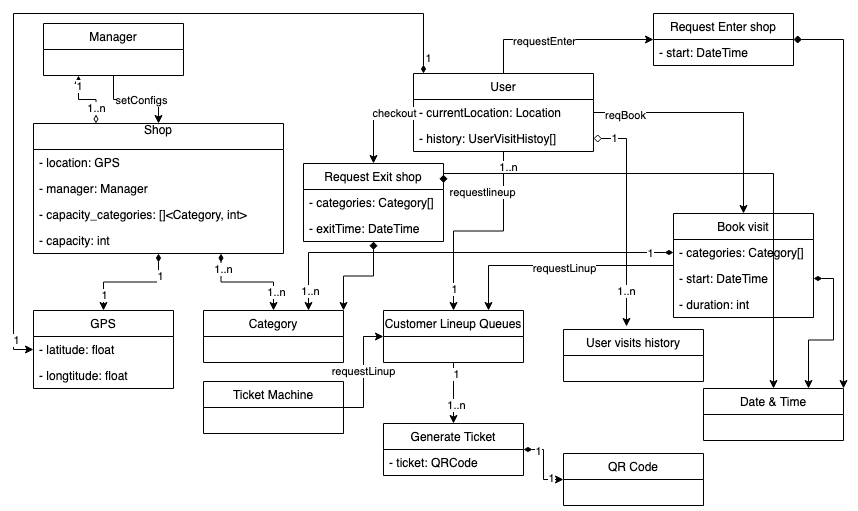

The diagram above was exported from draw.io. Its source (the exported page's mxGraphModel, read from the mxfile embedded in the PNG):
<mxGraphModel dx="946" dy="651" grid="1" gridSize="10" guides="1" tooltips="1" connect="1" arrows="1" fold="1" page="1" pageScale="1" pageWidth="850" pageHeight="1100" math="0" shadow="0">
  <root>
    <mxCell id="0" />
    <mxCell id="1" parent="0" />
    <mxCell id="Zvh_C5BQt879QjiaFmkJ-30" style="edgeStyle=orthogonalEdgeStyle;rounded=0;orthogonalLoop=1;jettySize=auto;html=1;exitX=0.25;exitY=0;exitDx=0;exitDy=0;entryX=0.25;entryY=1;entryDx=0;entryDy=0;startArrow=diamondThin;startFill=0;" parent="1" source="I7iYXG8y-7BA7Rv0BCtT-1" target="I7iYXG8y-7BA7Rv0BCtT-6" edge="1">
      <mxGeometry relative="1" as="geometry" />
    </mxCell>
    <mxCell id="wRdLKgKCAMadGu9HluRO-3" value="1..n" style="edgeLabel;html=1;align=center;verticalAlign=middle;resizable=0;points=[];" parent="Zvh_C5BQt879QjiaFmkJ-30" vertex="1" connectable="0">
      <mxGeometry x="-0.5115" y="1" relative="1" as="geometry">
        <mxPoint x="1" as="offset" />
      </mxGeometry>
    </mxCell>
    <mxCell id="wRdLKgKCAMadGu9HluRO-4" value="1" style="edgeLabel;html=1;align=center;verticalAlign=middle;resizable=0;points=[];" parent="Zvh_C5BQt879QjiaFmkJ-30" vertex="1" connectable="0">
      <mxGeometry x="0.6947" relative="1" as="geometry">
        <mxPoint y="1" as="offset" />
      </mxGeometry>
    </mxCell>
    <mxCell id="Zvh_C5BQt879QjiaFmkJ-31" style="edgeStyle=orthogonalEdgeStyle;rounded=0;orthogonalLoop=1;jettySize=auto;html=1;entryX=0.5;entryY=0;entryDx=0;entryDy=0;startArrow=diamondThin;startFill=1;" parent="1" source="I7iYXG8y-7BA7Rv0BCtT-1" target="Zvh_C5BQt879QjiaFmkJ-8" edge="1">
      <mxGeometry relative="1" as="geometry" />
    </mxCell>
    <mxCell id="wRdLKgKCAMadGu9HluRO-5" value="1" style="edgeLabel;html=1;align=center;verticalAlign=middle;resizable=0;points=[];" parent="Zvh_C5BQt879QjiaFmkJ-31" vertex="1" connectable="0">
      <mxGeometry x="-0.6071" y="1" relative="1" as="geometry">
        <mxPoint as="offset" />
      </mxGeometry>
    </mxCell>
    <mxCell id="wRdLKgKCAMadGu9HluRO-6" value="1" style="edgeLabel;html=1;align=center;verticalAlign=middle;resizable=0;points=[];" parent="Zvh_C5BQt879QjiaFmkJ-31" vertex="1" connectable="0">
      <mxGeometry x="0.7143" relative="1" as="geometry">
        <mxPoint as="offset" />
      </mxGeometry>
    </mxCell>
    <mxCell id="Zvh_C5BQt879QjiaFmkJ-34" style="edgeStyle=orthogonalEdgeStyle;rounded=0;orthogonalLoop=1;jettySize=auto;html=1;exitX=0.75;exitY=1;exitDx=0;exitDy=0;entryX=0.5;entryY=0;entryDx=0;entryDy=0;startArrow=diamondThin;startFill=1;" parent="1" source="I7iYXG8y-7BA7Rv0BCtT-1" target="Zvh_C5BQt879QjiaFmkJ-15" edge="1">
      <mxGeometry relative="1" as="geometry" />
    </mxCell>
    <mxCell id="wRdLKgKCAMadGu9HluRO-7" value="&lt;div&gt;1..n&lt;/div&gt;" style="edgeLabel;html=1;align=center;verticalAlign=middle;resizable=0;points=[];" parent="Zvh_C5BQt879QjiaFmkJ-34" vertex="1" connectable="0">
      <mxGeometry x="-0.726" y="2" relative="1" as="geometry">
        <mxPoint as="offset" />
      </mxGeometry>
    </mxCell>
    <mxCell id="wRdLKgKCAMadGu9HluRO-8" value="1..n" style="edgeLabel;html=1;align=center;verticalAlign=middle;resizable=0;points=[];" parent="Zvh_C5BQt879QjiaFmkJ-34" vertex="1" connectable="0">
      <mxGeometry x="0.653" y="2" relative="1" as="geometry">
        <mxPoint as="offset" />
      </mxGeometry>
    </mxCell>
    <mxCell id="I7iYXG8y-7BA7Rv0BCtT-1" value="Shop&#10;" style="swimlane;fontStyle=0;childLayout=stackLayout;horizontal=1;startSize=26;fillColor=none;horizontalStack=0;resizeParent=1;resizeParentMax=0;resizeLast=0;collapsible=1;marginBottom=0;" parent="1" vertex="1">
      <mxGeometry x="30" y="120" width="250" height="130" as="geometry" />
    </mxCell>
    <mxCell id="Zvh_C5BQt879QjiaFmkJ-25" value="- location: GPS" style="text;strokeColor=none;fillColor=none;align=left;verticalAlign=top;spacingLeft=4;spacingRight=4;overflow=hidden;rotatable=0;points=[[0,0.5],[1,0.5]];portConstraint=eastwest;" parent="I7iYXG8y-7BA7Rv0BCtT-1" vertex="1">
      <mxGeometry y="26" width="250" height="26" as="geometry" />
    </mxCell>
    <mxCell id="Zvh_C5BQt879QjiaFmkJ-26" value="- manager: Manager" style="text;strokeColor=none;fillColor=none;align=left;verticalAlign=top;spacingLeft=4;spacingRight=4;overflow=hidden;rotatable=0;points=[[0,0.5],[1,0.5]];portConstraint=eastwest;" parent="I7iYXG8y-7BA7Rv0BCtT-1" vertex="1">
      <mxGeometry y="52" width="250" height="26" as="geometry" />
    </mxCell>
    <mxCell id="Zvh_C5BQt879QjiaFmkJ-27" value="- capacity_categories: []&lt;Category, int&gt;" style="text;strokeColor=none;fillColor=none;align=left;verticalAlign=top;spacingLeft=4;spacingRight=4;overflow=hidden;rotatable=0;points=[[0,0.5],[1,0.5]];portConstraint=eastwest;" parent="I7iYXG8y-7BA7Rv0BCtT-1" vertex="1">
      <mxGeometry y="78" width="250" height="26" as="geometry" />
    </mxCell>
    <mxCell id="Zvh_C5BQt879QjiaFmkJ-29" value="- capacity: int" style="text;strokeColor=none;fillColor=none;align=left;verticalAlign=top;spacingLeft=4;spacingRight=4;overflow=hidden;rotatable=0;points=[[0,0.5],[1,0.5]];portConstraint=eastwest;" parent="I7iYXG8y-7BA7Rv0BCtT-1" vertex="1">
      <mxGeometry y="104" width="250" height="26" as="geometry" />
    </mxCell>
    <mxCell id="Zvh_C5BQt879QjiaFmkJ-32" style="edgeStyle=orthogonalEdgeStyle;rounded=0;orthogonalLoop=1;jettySize=auto;html=1;entryX=0.5;entryY=0;entryDx=0;entryDy=0;startArrow=none;startFill=0;" parent="1" source="I7iYXG8y-7BA7Rv0BCtT-6" target="I7iYXG8y-7BA7Rv0BCtT-1" edge="1">
      <mxGeometry relative="1" as="geometry" />
    </mxCell>
    <mxCell id="Zvh_C5BQt879QjiaFmkJ-33" value="setConfigs" style="edgeLabel;html=1;align=center;verticalAlign=middle;resizable=0;points=[];" parent="Zvh_C5BQt879QjiaFmkJ-32" vertex="1" connectable="0">
      <mxGeometry x="0.0968" relative="1" as="geometry">
        <mxPoint as="offset" />
      </mxGeometry>
    </mxCell>
    <mxCell id="I7iYXG8y-7BA7Rv0BCtT-6" value="Manager" style="swimlane;fontStyle=0;childLayout=stackLayout;horizontal=1;startSize=26;fillColor=none;horizontalStack=0;resizeParent=1;resizeParentMax=0;resizeLast=0;collapsible=1;marginBottom=0;" parent="1" vertex="1">
      <mxGeometry x="40" y="20" width="140" height="52" as="geometry" />
    </mxCell>
    <mxCell id="Zvh_C5BQt879QjiaFmkJ-8" value="GPS" style="swimlane;fontStyle=0;childLayout=stackLayout;horizontal=1;startSize=26;fillColor=none;horizontalStack=0;resizeParent=1;resizeParentMax=0;resizeLast=0;collapsible=1;marginBottom=0;" parent="1" vertex="1">
      <mxGeometry x="30" y="307" width="140" height="78" as="geometry" />
    </mxCell>
    <mxCell id="Zvh_C5BQt879QjiaFmkJ-18" value="- latitude: float" style="text;strokeColor=none;fillColor=none;align=left;verticalAlign=top;spacingLeft=4;spacingRight=4;overflow=hidden;rotatable=0;points=[[0,0.5],[1,0.5]];portConstraint=eastwest;" parent="Zvh_C5BQt879QjiaFmkJ-8" vertex="1">
      <mxGeometry y="26" width="140" height="26" as="geometry" />
    </mxCell>
    <mxCell id="Zvh_C5BQt879QjiaFmkJ-23" value="- longtitude: float" style="text;strokeColor=none;fillColor=none;align=left;verticalAlign=top;spacingLeft=4;spacingRight=4;overflow=hidden;rotatable=0;points=[[0,0.5],[1,0.5]];portConstraint=eastwest;" parent="Zvh_C5BQt879QjiaFmkJ-8" vertex="1">
      <mxGeometry y="52" width="140" height="26" as="geometry" />
    </mxCell>
    <mxCell id="Zvh_C5BQt879QjiaFmkJ-15" value="Category" style="swimlane;fontStyle=0;childLayout=stackLayout;horizontal=1;startSize=26;fillColor=none;horizontalStack=0;resizeParent=1;resizeParentMax=0;resizeLast=0;collapsible=1;marginBottom=0;" parent="1" vertex="1">
      <mxGeometry x="200" y="307" width="140" height="52" as="geometry" />
    </mxCell>
    <mxCell id="Zvh_C5BQt879QjiaFmkJ-35" style="edgeStyle=orthogonalEdgeStyle;rounded=0;orthogonalLoop=1;jettySize=auto;html=1;entryX=0;entryY=0.5;entryDx=0;entryDy=0;startArrow=diamondThin;startFill=1;" parent="1" source="I7iYXG8y-7BA7Rv0BCtT-5" target="Zvh_C5BQt879QjiaFmkJ-18" edge="1">
      <mxGeometry relative="1" as="geometry">
        <Array as="points">
          <mxPoint x="420" y="10" />
          <mxPoint x="10" y="10" />
          <mxPoint x="10" y="346" />
        </Array>
      </mxGeometry>
    </mxCell>
    <mxCell id="wRdLKgKCAMadGu9HluRO-1" value="1" style="edgeLabel;html=1;align=center;verticalAlign=middle;resizable=0;points=[];" parent="Zvh_C5BQt879QjiaFmkJ-35" vertex="1" connectable="0">
      <mxGeometry x="-0.9613" y="-4" relative="1" as="geometry">
        <mxPoint as="offset" />
      </mxGeometry>
    </mxCell>
    <mxCell id="wRdLKgKCAMadGu9HluRO-2" value="1" style="edgeLabel;html=1;align=center;verticalAlign=middle;resizable=0;points=[];" parent="Zvh_C5BQt879QjiaFmkJ-35" vertex="1" connectable="0">
      <mxGeometry x="0.9274" y="2" relative="1" as="geometry">
        <mxPoint as="offset" />
      </mxGeometry>
    </mxCell>
    <mxCell id="Zvh_C5BQt879QjiaFmkJ-37" style="edgeStyle=orthogonalEdgeStyle;rounded=0;orthogonalLoop=1;jettySize=auto;html=1;startArrow=none;startFill=0;" parent="1" source="I7iYXG8y-7BA7Rv0BCtT-5" target="Zvh_C5BQt879QjiaFmkJ-4" edge="1">
      <mxGeometry relative="1" as="geometry" />
    </mxCell>
    <mxCell id="Zvh_C5BQt879QjiaFmkJ-38" value="requestlineup" style="edgeLabel;html=1;align=center;verticalAlign=middle;resizable=0;points=[];" parent="Zvh_C5BQt879QjiaFmkJ-37" vertex="1" connectable="0">
      <mxGeometry x="-0.0375" relative="1" as="geometry">
        <mxPoint y="-39" as="offset" />
      </mxGeometry>
    </mxCell>
    <mxCell id="wRdLKgKCAMadGu9HluRO-13" value="1" style="edgeLabel;html=1;align=center;verticalAlign=middle;resizable=0;points=[];" parent="Zvh_C5BQt879QjiaFmkJ-37" vertex="1" connectable="0">
      <mxGeometry x="0.7895" relative="1" as="geometry">
        <mxPoint as="offset" />
      </mxGeometry>
    </mxCell>
    <mxCell id="wRdLKgKCAMadGu9HluRO-14" value="1..n" style="edgeLabel;html=1;align=center;verticalAlign=middle;resizable=0;points=[];" parent="Zvh_C5BQt879QjiaFmkJ-37" vertex="1" connectable="0">
      <mxGeometry x="-0.8565" y="4" relative="1" as="geometry">
        <mxPoint as="offset" />
      </mxGeometry>
    </mxCell>
    <mxCell id="Zvh_C5BQt879QjiaFmkJ-53" style="edgeStyle=orthogonalEdgeStyle;rounded=0;orthogonalLoop=1;jettySize=auto;html=1;startArrow=none;startFill=0;" parent="1" source="Zvh_C5BQt879QjiaFmkJ-4" target="Zvh_C5BQt879QjiaFmkJ-10" edge="1">
      <mxGeometry relative="1" as="geometry" />
    </mxCell>
    <mxCell id="wRdLKgKCAMadGu9HluRO-11" value="1" style="edgeLabel;html=1;align=center;verticalAlign=middle;resizable=0;points=[];" parent="Zvh_C5BQt879QjiaFmkJ-53" vertex="1" connectable="0">
      <mxGeometry x="-0.6393" y="2" relative="1" as="geometry">
        <mxPoint as="offset" />
      </mxGeometry>
    </mxCell>
    <mxCell id="wRdLKgKCAMadGu9HluRO-12" value="1..n" style="edgeLabel;html=1;align=center;verticalAlign=middle;resizable=0;points=[];" parent="Zvh_C5BQt879QjiaFmkJ-53" vertex="1" connectable="0">
      <mxGeometry x="0.377" y="2" relative="1" as="geometry">
        <mxPoint as="offset" />
      </mxGeometry>
    </mxCell>
    <mxCell id="Zvh_C5BQt879QjiaFmkJ-4" value="Customer Lineup Queues" style="swimlane;fontStyle=0;childLayout=stackLayout;horizontal=1;startSize=26;fillColor=none;horizontalStack=0;resizeParent=1;resizeParentMax=0;resizeLast=0;collapsible=1;marginBottom=0;" parent="1" vertex="1">
      <mxGeometry x="380" y="307" width="140" height="52" as="geometry" />
    </mxCell>
    <mxCell id="Zvh_C5BQt879QjiaFmkJ-39" style="edgeStyle=orthogonalEdgeStyle;rounded=0;orthogonalLoop=1;jettySize=auto;html=1;entryX=0.5;entryY=0;entryDx=0;entryDy=0;startArrow=none;startFill=0;" parent="1" source="Zvh_C5BQt879QjiaFmkJ-36" target="Zvh_C5BQt879QjiaFmkJ-5" edge="1">
      <mxGeometry relative="1" as="geometry" />
    </mxCell>
    <mxCell id="Zvh_C5BQt879QjiaFmkJ-40" value="reqBook" style="edgeLabel;html=1;align=center;verticalAlign=middle;resizable=0;points=[];" parent="Zvh_C5BQt879QjiaFmkJ-39" vertex="1" connectable="0">
      <mxGeometry x="-0.7519" y="-2" relative="1" as="geometry">
        <mxPoint as="offset" />
      </mxGeometry>
    </mxCell>
    <mxCell id="Zvh_C5BQt879QjiaFmkJ-41" value="requestLinup" style="edgeStyle=orthogonalEdgeStyle;rounded=0;orthogonalLoop=1;jettySize=auto;html=1;entryX=0;entryY=0.5;entryDx=0;entryDy=0;startArrow=none;startFill=0;" parent="1" source="Zvh_C5BQt879QjiaFmkJ-1" target="Zvh_C5BQt879QjiaFmkJ-4" edge="1">
      <mxGeometry relative="1" as="geometry" />
    </mxCell>
    <mxCell id="Zvh_C5BQt879QjiaFmkJ-1" value="Ticket Machine" style="swimlane;fontStyle=0;childLayout=stackLayout;horizontal=1;startSize=26;fillColor=none;horizontalStack=0;resizeParent=1;resizeParentMax=0;resizeLast=0;collapsible=1;marginBottom=0;" parent="1" vertex="1">
      <mxGeometry x="200" y="378" width="140" height="52" as="geometry" />
    </mxCell>
    <mxCell id="Zvh_C5BQt879QjiaFmkJ-3" value="Date &amp; Time" style="swimlane;fontStyle=0;childLayout=stackLayout;horizontal=1;startSize=26;fillColor=none;horizontalStack=0;resizeParent=1;resizeParentMax=0;resizeLast=0;collapsible=1;marginBottom=0;" parent="1" vertex="1">
      <mxGeometry x="700" y="385" width="140" height="52" as="geometry" />
    </mxCell>
    <mxCell id="Zvh_C5BQt879QjiaFmkJ-43" style="edgeStyle=orthogonalEdgeStyle;rounded=0;orthogonalLoop=1;jettySize=auto;html=1;entryX=0.45;entryY=-0.058;entryDx=0;entryDy=0;entryPerimeter=0;startArrow=diamond;startFill=0;" parent="1" source="Zvh_C5BQt879QjiaFmkJ-42" target="Zvh_C5BQt879QjiaFmkJ-9" edge="1">
      <mxGeometry relative="1" as="geometry" />
    </mxCell>
    <mxCell id="wRdLKgKCAMadGu9HluRO-17" value="1" style="edgeLabel;html=1;align=center;verticalAlign=middle;resizable=0;points=[];" parent="Zvh_C5BQt879QjiaFmkJ-43" vertex="1" connectable="0">
      <mxGeometry x="-0.819" y="1" relative="1" as="geometry">
        <mxPoint as="offset" />
      </mxGeometry>
    </mxCell>
    <mxCell id="wRdLKgKCAMadGu9HluRO-18" value="1..n" style="edgeLabel;html=1;align=center;verticalAlign=middle;resizable=0;points=[];" parent="Zvh_C5BQt879QjiaFmkJ-43" vertex="1" connectable="0">
      <mxGeometry x="0.6743" y="-1" relative="1" as="geometry">
        <mxPoint as="offset" />
      </mxGeometry>
    </mxCell>
    <mxCell id="Zvh_C5BQt879QjiaFmkJ-9" value="User visits history" style="swimlane;fontStyle=0;childLayout=stackLayout;horizontal=1;startSize=26;fillColor=none;horizontalStack=0;resizeParent=1;resizeParentMax=0;resizeLast=0;collapsible=1;marginBottom=0;" parent="1" vertex="1">
      <mxGeometry x="560" y="326" width="140" height="52" as="geometry" />
    </mxCell>
    <mxCell id="Zvh_C5BQt879QjiaFmkJ-44" style="edgeStyle=orthogonalEdgeStyle;rounded=0;orthogonalLoop=1;jettySize=auto;html=1;entryX=0.75;entryY=0;entryDx=0;entryDy=0;startArrow=none;startFill=0;" parent="1" source="Zvh_C5BQt879QjiaFmkJ-5" target="Zvh_C5BQt879QjiaFmkJ-4" edge="1">
      <mxGeometry relative="1" as="geometry" />
    </mxCell>
    <mxCell id="Zvh_C5BQt879QjiaFmkJ-45" value="requestLinup" style="edgeLabel;html=1;align=center;verticalAlign=middle;resizable=0;points=[];" parent="Zvh_C5BQt879QjiaFmkJ-44" vertex="1" connectable="0">
      <mxGeometry x="-0.0469" y="2" relative="1" as="geometry">
        <mxPoint as="offset" />
      </mxGeometry>
    </mxCell>
    <mxCell id="Zvh_C5BQt879QjiaFmkJ-5" value="Book visit" style="swimlane;fontStyle=0;childLayout=stackLayout;horizontal=1;startSize=26;fillColor=none;horizontalStack=0;resizeParent=1;resizeParentMax=0;resizeLast=0;collapsible=1;marginBottom=0;" parent="1" vertex="1">
      <mxGeometry x="670" y="210" width="140" height="104" as="geometry" />
    </mxCell>
    <mxCell id="Zvh_C5BQt879QjiaFmkJ-46" value="- categories: Category[]" style="text;strokeColor=none;fillColor=none;align=left;verticalAlign=top;spacingLeft=4;spacingRight=4;overflow=hidden;rotatable=0;points=[[0,0.5],[1,0.5]];portConstraint=eastwest;" parent="Zvh_C5BQt879QjiaFmkJ-5" vertex="1">
      <mxGeometry y="26" width="140" height="26" as="geometry" />
    </mxCell>
    <mxCell id="Zvh_C5BQt879QjiaFmkJ-47" value="- start: DateTime" style="text;strokeColor=none;fillColor=none;align=left;verticalAlign=top;spacingLeft=4;spacingRight=4;overflow=hidden;rotatable=0;points=[[0,0.5],[1,0.5]];portConstraint=eastwest;" parent="Zvh_C5BQt879QjiaFmkJ-5" vertex="1">
      <mxGeometry y="52" width="140" height="26" as="geometry" />
    </mxCell>
    <mxCell id="Zvh_C5BQt879QjiaFmkJ-48" value="- duration: int" style="text;strokeColor=none;fillColor=none;align=left;verticalAlign=top;spacingLeft=4;spacingRight=4;overflow=hidden;rotatable=0;points=[[0,0.5],[1,0.5]];portConstraint=eastwest;" parent="Zvh_C5BQt879QjiaFmkJ-5" vertex="1">
      <mxGeometry y="78" width="140" height="26" as="geometry" />
    </mxCell>
    <mxCell id="Zvh_C5BQt879QjiaFmkJ-49" style="edgeStyle=orthogonalEdgeStyle;rounded=0;orthogonalLoop=1;jettySize=auto;html=1;exitX=1;exitY=0.5;exitDx=0;exitDy=0;entryX=0.75;entryY=0;entryDx=0;entryDy=0;startArrow=diamondThin;startFill=1;" parent="1" source="Zvh_C5BQt879QjiaFmkJ-47" target="Zvh_C5BQt879QjiaFmkJ-3" edge="1">
      <mxGeometry relative="1" as="geometry" />
    </mxCell>
    <mxCell id="Zvh_C5BQt879QjiaFmkJ-50" style="edgeStyle=orthogonalEdgeStyle;rounded=0;orthogonalLoop=1;jettySize=auto;html=1;entryX=0.75;entryY=0;entryDx=0;entryDy=0;startArrow=diamondThin;startFill=1;" parent="1" source="Zvh_C5BQt879QjiaFmkJ-46" target="Zvh_C5BQt879QjiaFmkJ-15" edge="1">
      <mxGeometry relative="1" as="geometry" />
    </mxCell>
    <mxCell id="wRdLKgKCAMadGu9HluRO-15" value="1..n" style="edgeLabel;html=1;align=center;verticalAlign=middle;resizable=0;points=[];" parent="Zvh_C5BQt879QjiaFmkJ-50" vertex="1" connectable="0">
      <mxGeometry x="0.9054" y="1" relative="1" as="geometry">
        <mxPoint as="offset" />
      </mxGeometry>
    </mxCell>
    <mxCell id="wRdLKgKCAMadGu9HluRO-16" value="1" style="edgeLabel;html=1;align=center;verticalAlign=middle;resizable=0;points=[];" parent="Zvh_C5BQt879QjiaFmkJ-50" vertex="1" connectable="0">
      <mxGeometry x="-0.8865" relative="1" as="geometry">
        <mxPoint as="offset" />
      </mxGeometry>
    </mxCell>
    <mxCell id="Zvh_C5BQt879QjiaFmkJ-52" style="edgeStyle=orthogonalEdgeStyle;rounded=0;orthogonalLoop=1;jettySize=auto;html=1;entryX=0;entryY=0.5;entryDx=0;entryDy=0;startArrow=diamondThin;startFill=1;" parent="1" source="Zvh_C5BQt879QjiaFmkJ-10" target="Zvh_C5BQt879QjiaFmkJ-11" edge="1">
      <mxGeometry relative="1" as="geometry" />
    </mxCell>
    <mxCell id="wRdLKgKCAMadGu9HluRO-9" value="1" style="edgeLabel;html=1;align=center;verticalAlign=middle;resizable=0;points=[];" parent="Zvh_C5BQt879QjiaFmkJ-52" vertex="1" connectable="0">
      <mxGeometry x="-0.6" y="-1" relative="1" as="geometry">
        <mxPoint as="offset" />
      </mxGeometry>
    </mxCell>
    <mxCell id="wRdLKgKCAMadGu9HluRO-10" value="1" style="edgeLabel;html=1;align=center;verticalAlign=middle;resizable=0;points=[];" parent="Zvh_C5BQt879QjiaFmkJ-52" vertex="1" connectable="0">
      <mxGeometry x="0.6286" y="2" relative="1" as="geometry">
        <mxPoint as="offset" />
      </mxGeometry>
    </mxCell>
    <mxCell id="Zvh_C5BQt879QjiaFmkJ-10" value="Generate Ticket" style="swimlane;fontStyle=0;childLayout=stackLayout;horizontal=1;startSize=26;fillColor=none;horizontalStack=0;resizeParent=1;resizeParentMax=0;resizeLast=0;collapsible=1;marginBottom=0;" parent="1" vertex="1">
      <mxGeometry x="380" y="420" width="140" height="52" as="geometry" />
    </mxCell>
    <mxCell id="Zvh_C5BQt879QjiaFmkJ-51" value="- ticket: QRCode" style="text;strokeColor=none;fillColor=none;align=left;verticalAlign=top;spacingLeft=4;spacingRight=4;overflow=hidden;rotatable=0;points=[[0,0.5],[1,0.5]];portConstraint=eastwest;" parent="Zvh_C5BQt879QjiaFmkJ-10" vertex="1">
      <mxGeometry y="26" width="140" height="26" as="geometry" />
    </mxCell>
    <mxCell id="Zvh_C5BQt879QjiaFmkJ-11" value="QR Code" style="swimlane;fontStyle=0;childLayout=stackLayout;horizontal=1;startSize=26;fillColor=none;horizontalStack=0;resizeParent=1;resizeParentMax=0;resizeLast=0;collapsible=1;marginBottom=0;" parent="1" vertex="1">
      <mxGeometry x="560" y="450" width="140" height="52" as="geometry" />
    </mxCell>
    <mxCell id="Zvh_C5BQt879QjiaFmkJ-55" style="edgeStyle=orthogonalEdgeStyle;rounded=0;orthogonalLoop=1;jettySize=auto;html=1;exitX=0.5;exitY=0;exitDx=0;exitDy=0;entryX=0;entryY=0.5;entryDx=0;entryDy=0;startArrow=none;startFill=0;" parent="1" source="I7iYXG8y-7BA7Rv0BCtT-5" target="Zvh_C5BQt879QjiaFmkJ-13" edge="1">
      <mxGeometry relative="1" as="geometry" />
    </mxCell>
    <mxCell id="Zvh_C5BQt879QjiaFmkJ-56" value="requestEnter" style="edgeLabel;html=1;align=center;verticalAlign=middle;resizable=0;points=[];" parent="Zvh_C5BQt879QjiaFmkJ-55" vertex="1" connectable="0">
      <mxGeometry x="-0.1957" y="-1" relative="1" as="geometry">
        <mxPoint as="offset" />
      </mxGeometry>
    </mxCell>
    <mxCell id="I7iYXG8y-7BA7Rv0BCtT-5" value="User" style="swimlane;fontStyle=0;childLayout=stackLayout;horizontal=1;startSize=26;fillColor=none;horizontalStack=0;resizeParent=1;resizeParentMax=0;resizeLast=0;collapsible=1;marginBottom=0;" parent="1" vertex="1">
      <mxGeometry x="410" y="70" width="180" height="78" as="geometry" />
    </mxCell>
    <mxCell id="Zvh_C5BQt879QjiaFmkJ-36" value="- currentLocation: Location" style="text;strokeColor=none;fillColor=none;align=left;verticalAlign=top;spacingLeft=4;spacingRight=4;overflow=hidden;rotatable=0;points=[[0,0.5],[1,0.5]];portConstraint=eastwest;" parent="I7iYXG8y-7BA7Rv0BCtT-5" vertex="1">
      <mxGeometry y="26" width="180" height="26" as="geometry" />
    </mxCell>
    <mxCell id="Zvh_C5BQt879QjiaFmkJ-42" value="- history: UserVisitHistoy[]" style="text;strokeColor=none;fillColor=none;align=left;verticalAlign=top;spacingLeft=4;spacingRight=4;overflow=hidden;rotatable=0;points=[[0,0.5],[1,0.5]];portConstraint=eastwest;" parent="I7iYXG8y-7BA7Rv0BCtT-5" vertex="1">
      <mxGeometry y="52" width="180" height="26" as="geometry" />
    </mxCell>
    <mxCell id="Zvh_C5BQt879QjiaFmkJ-60" style="edgeStyle=orthogonalEdgeStyle;rounded=0;orthogonalLoop=1;jettySize=auto;html=1;exitX=1;exitY=0.5;exitDx=0;exitDy=0;entryX=1;entryY=0;entryDx=0;entryDy=0;startArrow=diamond;startFill=1;" parent="1" source="Zvh_C5BQt879QjiaFmkJ-13" target="Zvh_C5BQt879QjiaFmkJ-3" edge="1">
      <mxGeometry relative="1" as="geometry" />
    </mxCell>
    <mxCell id="Zvh_C5BQt879QjiaFmkJ-13" value="Request Enter shop" style="swimlane;fontStyle=0;childLayout=stackLayout;horizontal=1;startSize=26;fillColor=none;horizontalStack=0;resizeParent=1;resizeParentMax=0;resizeLast=0;collapsible=1;marginBottom=0;" parent="1" vertex="1">
      <mxGeometry x="650" y="10" width="140" height="52" as="geometry" />
    </mxCell>
    <mxCell id="Zvh_C5BQt879QjiaFmkJ-61" value="- start: DateTime" style="text;strokeColor=none;fillColor=none;align=left;verticalAlign=top;spacingLeft=4;spacingRight=4;overflow=hidden;rotatable=0;points=[[0,0.5],[1,0.5]];portConstraint=eastwest;" parent="Zvh_C5BQt879QjiaFmkJ-13" vertex="1">
      <mxGeometry y="26" width="140" height="26" as="geometry" />
    </mxCell>
    <mxCell id="Zvh_C5BQt879QjiaFmkJ-57" style="edgeStyle=orthogonalEdgeStyle;rounded=0;orthogonalLoop=1;jettySize=auto;html=1;exitX=0;exitY=0.5;exitDx=0;exitDy=0;startArrow=none;startFill=0;" parent="1" source="Zvh_C5BQt879QjiaFmkJ-36" target="Zvh_C5BQt879QjiaFmkJ-14" edge="1">
      <mxGeometry relative="1" as="geometry" />
    </mxCell>
    <mxCell id="Zvh_C5BQt879QjiaFmkJ-58" value="checkout" style="edgeLabel;html=1;align=center;verticalAlign=middle;resizable=0;points=[];" parent="Zvh_C5BQt879QjiaFmkJ-57" vertex="1" connectable="0">
      <mxGeometry x="-0.1171" y="20" relative="1" as="geometry">
        <mxPoint as="offset" />
      </mxGeometry>
    </mxCell>
    <mxCell id="Zvh_C5BQt879QjiaFmkJ-63" style="edgeStyle=orthogonalEdgeStyle;rounded=0;orthogonalLoop=1;jettySize=auto;html=1;entryX=1;entryY=0;entryDx=0;entryDy=0;startArrow=diamond;startFill=1;" parent="1" source="Zvh_C5BQt879QjiaFmkJ-14" target="Zvh_C5BQt879QjiaFmkJ-15" edge="1">
      <mxGeometry relative="1" as="geometry" />
    </mxCell>
    <mxCell id="Zvh_C5BQt879QjiaFmkJ-14" value="Request Exit shop" style="swimlane;fontStyle=0;childLayout=stackLayout;horizontal=1;startSize=26;fillColor=none;horizontalStack=0;resizeParent=1;resizeParentMax=0;resizeLast=0;collapsible=1;marginBottom=0;" parent="1" vertex="1">
      <mxGeometry x="300" y="160" width="140" height="78" as="geometry">
        <mxRectangle x="300" y="160" width="130" height="26" as="alternateBounds" />
      </mxGeometry>
    </mxCell>
    <mxCell id="Zvh_C5BQt879QjiaFmkJ-59" value="- categories: Category[]" style="text;strokeColor=none;fillColor=none;align=left;verticalAlign=top;spacingLeft=4;spacingRight=4;overflow=hidden;rotatable=0;points=[[0,0.5],[1,0.5]];portConstraint=eastwest;" parent="Zvh_C5BQt879QjiaFmkJ-14" vertex="1">
      <mxGeometry y="26" width="140" height="26" as="geometry" />
    </mxCell>
    <mxCell id="Zvh_C5BQt879QjiaFmkJ-62" value="- exitTime: DateTime" style="text;strokeColor=none;fillColor=none;align=left;verticalAlign=top;spacingLeft=4;spacingRight=4;overflow=hidden;rotatable=0;points=[[0,0.5],[1,0.5]];portConstraint=eastwest;" parent="Zvh_C5BQt879QjiaFmkJ-14" vertex="1">
      <mxGeometry y="52" width="140" height="26" as="geometry" />
    </mxCell>
    <mxCell id="Zvh_C5BQt879QjiaFmkJ-64" style="edgeStyle=orthogonalEdgeStyle;rounded=0;orthogonalLoop=1;jettySize=auto;html=1;startArrow=diamond;startFill=1;exitX=1;exitY=0.25;exitDx=0;exitDy=0;" parent="1" source="Zvh_C5BQt879QjiaFmkJ-14" target="Zvh_C5BQt879QjiaFmkJ-3" edge="1">
      <mxGeometry relative="1" as="geometry">
        <Array as="points">
          <mxPoint x="440" y="170" />
          <mxPoint x="770" y="170" />
        </Array>
      </mxGeometry>
    </mxCell>
  </root>
</mxGraphModel>